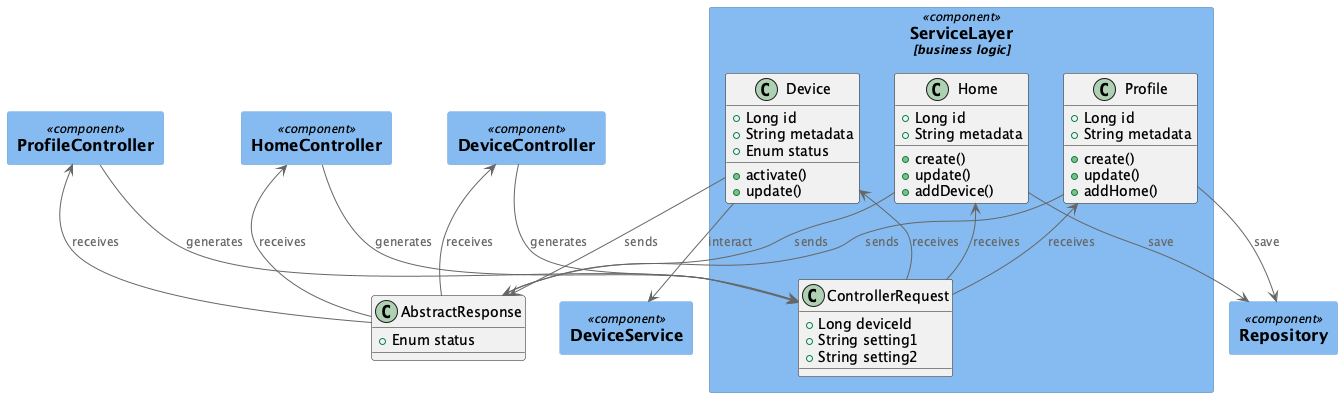

The diagram above was rendered by PlantUML. Its source (embedded in the PNG):
@startuml

top to bottom direction

!includeurl https://raw.githubusercontent.com/RicardoNiepel/C4-PlantUML/master/C4_Component.puml

Component(ServiceLayer, "ServiceLayer", "business logic") {
    class ControllerRequest {
       +Long deviceId
       +String setting1
       +String setting2
    }

    class Home {
       +Long id
       +String metadata
       +create()
       +update()
       +addDevice()
    }

    class Profile {
       +Long id
       +String metadata
       +create()
       +update()
       +addHome()
    }

    class Device {
       +Long id
       +String metadata
       +Enum status
       +activate()
       +update()
    }

    Home <-- ControllerRequest : receives
    Profile <-- ControllerRequest : receives
    Device <-- ControllerRequest : receives
}

class AbstractResponse {
  +Enum status
}
Home --> AbstractResponse : sends
Profile --> AbstractResponse : sends
Device --> AbstractResponse : sends

Component(Repository, "Repository") {
}
Component(DeviceService, "DeviceService") {
}
Component(HomeController, "HomeController") {
}
Component(ProfileController, "ProfileController") {
}
Component(DeviceController, "DeviceController") {
}

Device --> DeviceService : interact

Profile --> Repository : save
Home --> Repository : save

HomeController --> ControllerRequest : generates
HomeController <-- AbstractResponse : receives
ProfileController --> ControllerRequest : generates
ProfileController <-- AbstractResponse : receives
DeviceController --> ControllerRequest : generates
DeviceController <-- AbstractResponse : receives

@enduml